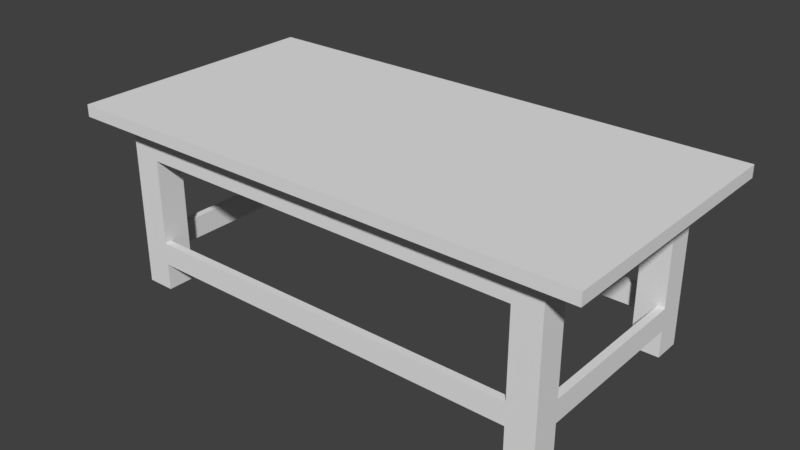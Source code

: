 # Source: mesa_antiga.blend  (saved by Blender 2.79.0; exported with 4.5.12 LTS)
import bpy
from mathutils import Matrix  # noqa: F401  (used for matrix-valued properties, if any)

bpy.ops.wm.read_factory_settings(use_empty=True)
scene = bpy.context.scene
scene.name = 'Scene'

# ---- collections
col_collection_1 = bpy.data.collections.new('Collection 1'); scene.collection.children.link(col_collection_1)

# ---- world
world_world = bpy.data.worlds.new('World'); scene.world = world_world
world_world.color = (0.05088, 0.05088, 0.05088)
world_world.use_sun_shadow = False
world_world.sun_shadow_jitter_overblur = 0.0
world_world.cycles.sampling_method = 'MANUAL'

# ---- meshes
me_cube_001 = bpy.data.meshes.new('Cube.001')
me_cube_001.from_pydata([(-2.001, -1.0, -0.5994), (-2.001, -1.0, 0.8963), (-2.001, 0.9997, -0.5994), (-2.001, 0.9997, 0.8963), (2.001, -1.0, -0.5994), (2.001, -1.0, 0.8963), (2.001, 0.9997, -0.5994), (2.001, 0.9997, 0.8963), (2.001, -0.75, -0.5994), (1.75, -1.0, -0.5994), (1.75, -0.75, -0.5994), (1.75, 0.9997, -0.5994), (2.001, 0.7508, -0.5994), (1.75, 0.7508, -0.5994), (-1.749, 0.9997, -0.5994), (-2.001, 0.7508, -0.5994), (-1.749, 0.7508, -0.5994), (-2.001, -0.75, -0.5994), (-1.749, -1.0, -0.5994), (-1.749, -0.75, -0.5994), (2.001, -0.75, 0.6064), (-2.001, -0.75, 0.6064), (-2.001, 0.7508, 0.6064), (-1.749, -1.0, 0.6064), (1.75, -1.0, 0.6064), (1.75, 0.9997, 0.6064), (-1.749, 0.9997, 0.6064), (-1.749, -1.0, -0.1575), (1.75, -1.0, -0.1575), (-1.749, -1.0, -0.3577), (1.75, -1.0, -0.3577), (1.75, 0.9997, -0.3577), (1.75, 0.9997, -0.1575), (-1.749, 0.9997, -0.1575), (-1.749, 0.9997, -0.3577), (2.001, 0.7508, 0.6064), (-2.354, -1.177, 1.004), (-2.354, 1.177, 1.004), (2.354, 1.177, 1.004), (2.354, -1.177, 1.004), (-2.354, 1.177, 0.8963), (-2.354, -1.177, 0.8963), (2.354, -1.177, 0.8963), (2.354, 1.177, 0.8963), (-2.001, 0.7508, -0.3577), (-2.001, 0.7508, -0.1575), (-2.001, -0.75, -0.1575), (-2.001, -0.75, -0.3577), (2.001, 0.7508, -0.3577), (2.001, 0.7508, -0.1575), (2.001, -0.75, -0.3577), (2.001, -0.75, -0.1575), (-1.749, 0.7508, 0.6064), (-1.749, -0.75, 0.6064), (1.75, -0.75, 0.6064), (1.75, 0.7508, 0.6064), (1.75, 0.9327, -0.1575), (1.75, 0.9327, -0.3577), (-1.749, 0.9327, -0.1575), (-1.749, 0.9327, -0.3577), (1.75, -0.9332, -0.3577), (1.75, -0.9332, -0.1575), (1.933, 0.7508, -0.3577), (1.933, 0.7508, -0.1575), (-1.749, -0.9332, -0.1575), (-1.749, -0.9332, -0.3572), (-1.934, -0.75, -0.1575), (-1.934, -0.75, -0.3577), (1.933, -0.75, -0.1575), (1.933, -0.75, -0.3577), (-1.934, 0.7508, -0.1575), (-1.934, 0.7508, -0.3577), (2.001, 0.9997, -0.1575), (2.001, -1.0, -0.1575), (-2.001, 0.9997, -0.1575), (-2.001, -1.0, -0.1575)], [], [(3, 74, 45, 22), (25, 7, 72, 32), (5, 73, 51, 20), (38, 43, 40, 37), (29, 30, 28, 27), (31, 34, 33, 32), (17, 0, 47), (1, 3, 22, 21), (38, 37, 36, 39), (36, 41, 42, 39), (43, 38, 39, 42), (37, 40, 41, 36), (7, 43, 42, 5), (1, 5, 42, 41), (3, 1, 41, 40), (7, 3, 40, 43), (7, 35, 49, 72), (7, 5, 20, 35), (49, 51, 50, 48), (46, 45, 44, 47), (52, 58, 33, 26), (19, 53, 64, 65), (17, 47, 67, 19), (9, 30, 60, 10), (10, 54, 68, 69), (55, 13, 62, 63), (63, 49, 35, 55), (55, 56, 57, 13), (62, 13, 12, 48), (0, 18, 29), (5, 24, 28, 73), (5, 1, 23, 24), (3, 26, 33, 74), (3, 7, 25, 26), (57, 56, 58, 59), (32, 56, 55, 25), (56, 32, 33, 58), (62, 69, 68, 63), (51, 49, 63, 68), (60, 65, 64, 61), (61, 64, 27, 28), (67, 71, 70, 66), (45, 70, 52, 22), (66, 70, 45, 46), (13, 57, 31, 11), (10, 60, 61, 54), (69, 50, 8, 10), (54, 61, 28, 24), (68, 54, 20, 51), (58, 52, 16, 59), (52, 70, 71, 16), (59, 16, 14, 34), (16, 71, 44, 15), (19, 67, 66, 53), (65, 29, 18, 19), (53, 66, 46, 21), (64, 53, 23, 27), (6, 48, 12), (31, 6, 11), (72, 49, 48, 6), (32, 72, 6, 31), (50, 4, 8), (4, 30, 9), (51, 73, 4, 50), (73, 28, 30, 4), (2, 34, 14), (44, 2, 15), (74, 33, 34, 2), (45, 74, 2, 44), (29, 27, 75, 0), (47, 0, 75, 46), (75, 27, 23, 1), (46, 75, 1, 21)])
me_cube_001.use_remesh_preserve_volume = False
me_cube_001.use_remesh_preserve_attributes = False
me_cube_001.use_mirror_vertex_groups = False
me_cube_001.update()

# ---- objects
ob_cube = bpy.data.objects.new('Cube', me_cube_001)

# ---- transforms, parenting, visibility, modifiers, constraints
ob_cube.location = (2.0, 0.9999, 0.597)
ob_cube.lineart.crease_threshold = 0.0

# ---- collection membership
col_collection_1.objects.link(ob_cube)

# ---- scene / render settings (as saved in the file)
scene.frame_start = 1; scene.frame_end = 250; scene.frame_set(1)
scene.render.engine = 'BLENDER_EEVEE_NEXT'
scene.render.resolution_percentage = 50
scene.render.dither_intensity = 0.0
scene.cycles.use_denoising = False
scene.cycles.samples = 128
scene.cycles.sampling_pattern = 'TABULATED_SOBOL'
scene.cycles.use_adaptive_sampling = False
scene.cycles.use_light_tree = False
scene.cycles.blur_glossy = 0.0
scene.cycles.sample_clamp_indirect = 0.0
scene.view_settings.view_transform = 'Standard'
bpy.context.view_layer.update()

# ---- added for rendering (the .blend has no active camera and no usable light): camera, sun
cam_auto = bpy.data.cameras.new('AutoCamera')
cam_auto.lens = 50.0
cam_auto.sensor_width = 36.0
cam_auto.clip_end = 1000.0
ob_auto_camera = bpy.data.objects.new('AutoCamera', cam_auto)
scene.collection.objects.link(ob_auto_camera)
ob_auto_camera.location = (7.09018, -5.10922, 4.87198)
ob_auto_camera.rotation_euler = (1.09748, -7.21219e-08, 0.694738)
scene.camera = ob_auto_camera
light_auto_sun = bpy.data.lights.new('AutoSun', 'SUN')
light_auto_sun.energy = 3.0
light_auto_sun.angle = 0.0523599
ob_auto_sun = bpy.data.objects.new('AutoSun', light_auto_sun)
scene.collection.objects.link(ob_auto_sun)
ob_auto_sun.rotation_euler = (0.872665, 0.174533, 0.523599)
bpy.context.view_layer.update()
